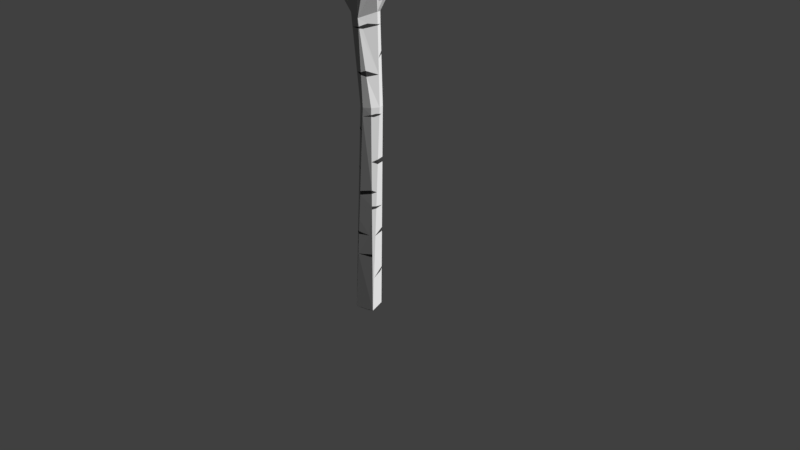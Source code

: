 # Source: birchpoly.blend  (saved by Blender 2.79.0; exported with 4.5.12 LTS)
import bpy
from mathutils import Matrix  # noqa: F401  (used for matrix-valued properties, if any)

bpy.ops.wm.read_factory_settings(use_empty=True)
scene = bpy.context.scene
scene.name = 'Scene'

# ---- collections
col_collection_1 = bpy.data.collections.new('Collection 1'); scene.collection.children.link(col_collection_1)

# ---- materials (node trees are filled in below, after node groups)
mat_material_003 = bpy.data.materials.new('Material.003')
mat_material_003.alpha_threshold = 0.0
mat_material_003.roughness = 0.5
mat_material_004 = bpy.data.materials.new('Material.004')
mat_material_004.alpha_threshold = 0.0
mat_material_004.roughness = 0.5
mat_material_005 = bpy.data.materials.new('Material.005')
mat_material_005.alpha_threshold = 0.0
mat_material_005.roughness = 0.5
mat_material = bpy.data.materials.new('Material')
mat_material.alpha_threshold = 0.0
mat_material.roughness = 0.5
mat_material.line_color = (0.0, 0.0, 0.0, 1.0)
mat_material_002 = bpy.data.materials.new('Material.002')
mat_material_002.alpha_threshold = 0.0
mat_material_002.roughness = 0.5

# ---- material node trees
mat_material_003.use_nodes = True; mat_material_003.node_tree.nodes.clear()
_N = mat_material_003.node_tree.nodes; _L = mat_material_003.node_tree.links
n0 = _N.new('ShaderNodeOutputMaterial'); n0.name = 'Material Output'; n0.location = (300, 300)
n1 = _N.new('ShaderNodeBsdfDiffuse'); n1.name = 'Diffuse BSDF'; n1.location = (10, 300)
n1.inputs[0].default_value = (0.2328, 0.4262, 0.009127, 1.0)
_L.new(n1.outputs[0], n0.inputs[0])
n0.is_active_output = True
mat_material_004.use_nodes = True; mat_material_004.node_tree.nodes.clear()
_N = mat_material_004.node_tree.nodes; _L = mat_material_004.node_tree.links
n0 = _N.new('ShaderNodeOutputMaterial'); n0.name = 'Material Output'; n0.location = (300, 300)
n1 = _N.new('ShaderNodeBsdfDiffuse'); n1.name = 'Diffuse BSDF'; n1.location = (10, 300)
n1.inputs[0].default_value = (0.009403, 0.1122, 0.007928, 1.0)
_L.new(n1.outputs[0], n0.inputs[0])
n0.is_active_output = True
mat_material_005.use_nodes = True; mat_material_005.node_tree.nodes.clear()
_N = mat_material_005.node_tree.nodes; _L = mat_material_005.node_tree.links
n0 = _N.new('ShaderNodeOutputMaterial'); n0.name = 'Material Output'; n0.location = (300, 300)
n1 = _N.new('ShaderNodeBsdfDiffuse'); n1.name = 'Diffuse BSDF'; n1.location = (10, 300)
n1.inputs[0].default_value = (0.04768, 0.17, 0.004624, 1.0)
_L.new(n1.outputs[0], n0.inputs[0])
n0.is_active_output = True
mat_material.use_nodes = True; mat_material.node_tree.nodes.clear()
_N = mat_material.node_tree.nodes; _L = mat_material.node_tree.links
n0 = _N.new('ShaderNodeOutputMaterial'); n0.name = 'Material Output'; n0.location = (300, 300)
n1 = _N.new('ShaderNodeBsdfDiffuse'); n1.name = 'Diffuse BSDF'; n1.location = (10, 300)
n1.inputs[0].default_value = (0.4564, 0.4564, 0.4564, 1.0)
_L.new(n1.outputs[0], n0.inputs[0])
n0.is_active_output = True
mat_material_002.use_nodes = True; mat_material_002.node_tree.nodes.clear()
_N = mat_material_002.node_tree.nodes; _L = mat_material_002.node_tree.links
n0 = _N.new('ShaderNodeOutputMaterial'); n0.name = 'Material Output'; n0.location = (300, 300)
n1 = _N.new('ShaderNodeBsdfDiffuse'); n1.name = 'Diffuse BSDF'; n1.location = (10, 300)
n1.inputs[0].default_value = (0.02924, 0.02924, 0.02924, 1.0)
n1.inputs[1].default_value = 0.1529
n2 = _N.new('ShaderNodeNewGeometry'); n2.name = 'Geometry'; n2.location = (-180, 100)
_L.new(n1.outputs[0], n0.inputs[0])
_L.new(n2.outputs[1], n1.inputs[2])
n0.is_active_output = True

# ---- world
world_world = bpy.data.worlds.new('World'); scene.world = world_world
world_world.color = (0.05088, 0.05088, 0.05088)
world_world.use_sun_shadow = False
world_world.sun_shadow_jitter_overblur = 0.0
world_world.cycles.sampling_method = 'MANUAL'

# ---- cameras
cam_camera = bpy.data.cameras.new('Camera')
cam_camera.clip_end = 100.0
cam_camera.lens = 35.0
cam_camera.sensor_width = 32.0
cam_camera.sensor_height = 18.0
cam_camera.ortho_scale = 7.314
cam_camera.dof.focus_distance = 0.0

# ---- lights
light_lamp = bpy.data.lights.new('Lamp', 'SUN')
light_lamp.transmission_factor = 0.0
light_lamp.cutoff_distance = 30.0
light_lamp.angle = 0.1993
light_lamp.energy = 8.1
light_lamp.shadow_buffer_clip_start = 1.001
light_lamp.shadow_soft_size = 0.1
light_lamp.shadow_cascade_max_distance = 1000.0

# ---- meshes
me_icosphere_004 = bpy.data.meshes.new('Icosphere.004')
me_icosphere_004.from_pydata([(-0.2302, -0.8165, -0.3475), (0.003623, -0.911, 0.4951), (-0.6603, 0.8962, 0.05431), (0.07295, -0.7614, -0.5214), (0.8539, -0.05595, -0.5229), (0.5206, 0.08627, -0.7999), (-0.4545, -0.02468, -0.8868), (-0.5564, 0.9492, -0.4037), (0.1876, 0.8437, -0.6413), (0.9511, 0.309, 0.0), (0.0, -1.0, 0.0), (0.5286, -0.7984, 0.03799), (-0.9354, -0.01616, -0.3485), (-0.7156, -0.6723, 0.2762), (-0.9511, 0.309, 0.0), (0.6327, 0.9385, -0.1257), (0.0, 1.171, -0.03023), (0.7978, -0.4499, 0.4487), (-0.8105, 0.02115, 0.4908), (0.1526, 1.008, 0.4511), (0.9069, 0.08951, 0.4319), (0.3501, 0.2316, 0.7324), (-0.2248, -0.5127, 0.8252), (-0.3957, 0.3273, 0.6884)], [], [(6, 5, 3), (6, 8, 5), (0, 3, 10), (4, 17, 11), (0, 10, 13), (7, 2, 16), (1, 17, 22), (13, 1, 22), (2, 18, 23), (20, 19, 21), (21, 19, 23), (19, 2, 23), (23, 22, 21), (23, 18, 22), (18, 13, 22), (22, 17, 21), (17, 20, 21), (9, 15, 20), (15, 19, 20), (16, 2, 19), (14, 18, 2), (14, 12, 18), (12, 13, 18), (13, 10, 1), (11, 17, 1), (15, 16, 19), (15, 8, 16), (8, 7, 16), (2, 7, 14), (7, 12, 14), (12, 0, 13), (10, 11, 1), (10, 3, 11), (3, 4, 11), (17, 9, 20), (17, 4, 9), (4, 15, 9), (5, 8, 15), (8, 6, 7), (6, 12, 7), (6, 0, 12), (6, 3, 0), (4, 5, 15), (5, 4, 3)])
me_icosphere_004.materials.append(mat_material_003)
me_icosphere_004.use_remesh_preserve_volume = False
me_icosphere_004.use_remesh_preserve_attributes = False
me_icosphere_004.use_mirror_vertex_groups = False
me_icosphere_004.update()
me_icosphere_003 = bpy.data.meshes.new('Icosphere.003')
me_icosphere_003.from_pydata([(-0.2302, -0.8165, -0.3475), (0.2764, -0.8506, 0.4472), (-0.7236, -0.5257, 0.4472), (-0.6603, 0.8962, 0.05431), (0.07295, -0.7614, -0.5214), (0.8539, -0.05595, -0.5229), (0.5206, 0.08627, -0.7999), (-0.4545, -0.02468, -0.8868), (-0.005556, 0.4573, -0.7761), (-0.5564, 0.9492, -0.4037), (0.2883, 0.9139, -0.5171), (0.9511, 0.309, 0.0), (0.0, -1.0, 0.0), (0.5286, -0.7984, 0.03799), (-0.9354, -0.01616, -0.3485), (-0.5286, -0.7984, 0.03799), (-0.9511, 0.309, 0.0), (0.6327, 0.9385, -0.1257), (0.0, 1.171, -0.03023), (0.7978, -0.4499, 0.4487), (-0.2629, -0.809, 0.5257), (-0.8105, 0.02115, 0.4908), (0.1526, 1.008, 0.4511), (0.9069, 0.08951, 0.4319), (0.109, -0.5442, 0.7755), (0.3501, 0.2316, 0.7324), (-0.4402, -0.3785, 0.7716), (-0.3957, 0.3273, 0.6884)], [], [(7, 6, 4), (7, 8, 6), (0, 4, 12), (5, 19, 13), (0, 12, 15), (9, 3, 18), (1, 19, 24), (2, 20, 26), (3, 21, 27), (23, 22, 25), (25, 22, 27), (22, 3, 27), (27, 26, 25), (27, 21, 26), (21, 2, 26), (26, 24, 25), (26, 20, 24), (20, 1, 24), (24, 19, 25), (19, 23, 25), (11, 17, 23), (17, 22, 23), (18, 3, 22), (16, 21, 3), (16, 14, 21), (14, 2, 21), (15, 20, 2), (15, 12, 20), (12, 1, 20), (13, 19, 1), (17, 18, 22), (17, 10, 18), (10, 9, 18), (3, 9, 16), (9, 14, 16), (14, 15, 2), (14, 0, 15), (12, 13, 1), (12, 4, 13), (4, 5, 13), (19, 11, 23), (19, 5, 11), (5, 17, 11), (6, 10, 17), (6, 8, 10), (8, 9, 10), (8, 7, 9), (7, 14, 9), (7, 0, 14), (7, 4, 0), (5, 6, 17), (6, 5, 4)])
me_icosphere_003.materials.append(mat_material_004)
me_icosphere_003.use_remesh_preserve_volume = False
me_icosphere_003.use_remesh_preserve_attributes = False
me_icosphere_003.use_mirror_vertex_groups = False
me_icosphere_003.update()
me_icosphere_002 = bpy.data.meshes.new('Icosphere.002')
me_icosphere_002.from_pydata([(-0.2302, -0.8165, -0.3475), (0.003623, -0.911, 0.4951), (-0.6603, 0.8962, 0.05431), (0.07295, -0.7614, -0.5214), (0.8539, -0.05595, -0.5229), (0.5206, 0.08627, -0.7999), (-0.4545, -0.02468, -0.8868), (-0.5564, 0.9492, -0.4037), (0.1876, 0.8437, -0.6413), (0.9511, 0.309, 0.0), (0.0, -1.0, 0.0), (0.5286, -0.7984, 0.03799), (-0.9354, -0.01616, -0.3485), (-0.7156, -0.6723, 0.2762), (-0.9315, 0.268, 0.2782), (0.6327, 0.9385, -0.1257), (0.0, 1.171, -0.03023), (0.7978, -0.4499, 0.4487), (0.1526, 1.008, 0.4511), (0.9069, 0.08951, 0.4319), (0.3501, 0.2316, 0.7324), (-0.2248, -0.5127, 0.8252), (-0.3957, 0.3273, 0.6884)], [], [(6, 5, 3), (6, 8, 5), (0, 3, 10), (4, 17, 11), (0, 10, 13), (7, 2, 16), (1, 17, 21), (13, 1, 21), (2, 14, 22), (19, 18, 20), (20, 18, 22), (18, 2, 22), (22, 21, 20), (22, 14, 21), (14, 13, 21), (21, 17, 20), (17, 19, 20), (9, 15, 19), (15, 18, 19), (16, 2, 18), (12, 13, 14), (13, 10, 1), (11, 17, 1), (15, 16, 18), (15, 8, 16), (8, 7, 16), (2, 7, 14), (7, 12, 14), (12, 0, 13), (10, 11, 1), (10, 3, 11), (3, 4, 11), (17, 9, 19), (17, 4, 9), (4, 15, 9), (5, 8, 15), (8, 6, 7), (6, 12, 7), (6, 0, 12), (6, 3, 0), (4, 5, 15), (5, 4, 3)])
me_icosphere_002.materials.append(mat_material_005)
me_icosphere_002.use_remesh_preserve_volume = False
me_icosphere_002.use_remesh_preserve_attributes = False
me_icosphere_002.use_mirror_vertex_groups = False
me_icosphere_002.update()
me_icosphere_001 = bpy.data.meshes.new('Icosphere.001')
me_icosphere_001.from_pydata([(-0.2302, -0.8165, -0.3475), (0.003623, -0.911, 0.4951), (-0.6603, 0.8962, 0.05431), (0.07295, -0.7614, -0.5214), (0.8539, -0.05595, -0.5229), (0.5206, 0.08627, -0.7999), (-0.4545, -0.02468, -0.8868), (-0.5564, 0.9492, -0.4037), (0.1876, 0.8437, -0.6413), (0.9511, 0.309, 0.0), (0.0, -1.0, 0.0), (0.5286, -0.7984, 0.03799), (-0.9354, -0.01616, -0.3485), (-0.7156, -0.6723, 0.2762), (-0.9511, 0.309, 0.0), (0.6327, 0.9385, -0.1257), (0.0, 1.171, -0.03023), (0.7978, -0.4499, 0.4487), (-0.8105, 0.02115, 0.4908), (0.1526, 1.008, 0.4511), (0.9069, 0.08951, 0.4319), (0.3501, 0.2316, 0.7324), (-0.2248, -0.5127, 0.8252), (-0.3957, 0.3273, 0.6884)], [], [(6, 5, 3), (6, 8, 5), (0, 3, 10), (4, 17, 11), (0, 10, 13), (7, 2, 16), (1, 17, 22), (13, 1, 22), (2, 18, 23), (20, 19, 21), (21, 19, 23), (19, 2, 23), (23, 22, 21), (23, 18, 22), (18, 13, 22), (22, 17, 21), (17, 20, 21), (9, 15, 20), (15, 19, 20), (16, 2, 19), (14, 18, 2), (14, 12, 18), (12, 13, 18), (13, 10, 1), (11, 17, 1), (15, 16, 19), (15, 8, 16), (8, 7, 16), (2, 7, 14), (7, 12, 14), (12, 0, 13), (10, 11, 1), (10, 3, 11), (3, 4, 11), (17, 9, 20), (17, 4, 9), (4, 15, 9), (5, 8, 15), (8, 6, 7), (6, 12, 7), (6, 0, 12), (6, 3, 0), (4, 5, 15), (5, 4, 3)])
me_icosphere_001.materials.append(mat_material_005)
me_icosphere_001.use_remesh_preserve_volume = False
me_icosphere_001.use_remesh_preserve_attributes = False
me_icosphere_001.use_mirror_vertex_groups = False
me_icosphere_001.update()
me_icosphere = bpy.data.meshes.new('Icosphere')
me_icosphere.from_pydata([(-0.2302, -0.8165, -0.3475), (-0.4074, 0.997, -0.4469), (0.2764, -0.8506, 0.4472), (-0.7236, -0.5257, 0.4472), (-0.6603, 0.8962, 0.05431), (0.07295, -0.7614, -0.5214), (0.8539, -0.05595, -0.5229), (0.5206, 0.08627, -0.7999), (-0.4545, -0.02468, -0.8868), (-0.005556, 0.4573, -0.7761), (-0.7366, 0.6534, -0.3873), (0.2883, 0.9139, -0.5171), (0.9511, 0.309, 0.0), (0.0, -1.0, 0.0), (0.5286, -0.7984, 0.03799), (-0.9354, -0.01616, -0.3485), (-0.5286, -0.7984, 0.03799), (-0.9511, 0.309, 0.0), (0.6327, 0.9385, -0.1257), (0.0, 1.171, -0.03023), (0.7978, -0.4499, 0.4487), (-0.2629, -0.809, 0.5257), (-0.8105, 0.02115, 0.4908), (0.1526, 1.008, 0.4511), (0.9069, 0.08951, 0.4319), (0.109, -0.5442, 0.7755), (0.3501, 0.2316, 0.7324), (-0.4402, -0.3785, 0.7716), (-0.3957, 0.3273, 0.6884)], [], [(8, 7, 5), (8, 9, 7), (0, 5, 13), (1, 10, 4), (6, 20, 14), (0, 13, 16), (1, 4, 19), (2, 20, 25), (3, 21, 27), (4, 22, 28), (24, 23, 26), (26, 23, 28), (23, 4, 28), (28, 27, 26), (28, 22, 27), (22, 3, 27), (27, 25, 26), (27, 21, 25), (21, 2, 25), (25, 20, 26), (20, 24, 26), (12, 18, 24), (18, 23, 24), (19, 4, 23), (17, 22, 4), (17, 15, 22), (15, 3, 22), (16, 21, 3), (16, 13, 21), (13, 2, 21), (14, 20, 2), (18, 19, 23), (18, 11, 19), (11, 1, 19), (4, 10, 17), (10, 15, 17), (15, 16, 3), (15, 0, 16), (13, 14, 2), (13, 5, 14), (5, 6, 14), (20, 12, 24), (20, 6, 12), (6, 18, 12), (7, 11, 18), (7, 9, 11), (9, 1, 11), (9, 10, 1), (9, 8, 10), (8, 15, 10), (8, 0, 15), (8, 5, 0), (6, 7, 18), (7, 6, 5)])
me_icosphere.materials.append(mat_material_004)
me_icosphere.use_remesh_preserve_volume = False
me_icosphere.use_remesh_preserve_attributes = False
me_icosphere.use_mirror_vertex_groups = False
me_icosphere.update()
me_cube = bpy.data.meshes.new('Cube')
me_cube.from_pydata([(-0.2617, 0.01674, 3.05), (-1.561, -0.7805, 4.674), (-0.05098, 0.02453, -0.8838), (-0.3358, 0.2973, 3.557), (0.1177, -0.06932, 3.644), (-0.09012, -0.1162, 3.683), (-0.1022, 0.08454, 3.767), (0.1132, 0.1301, 3.668), (0.987, -0.7034, 5.4), (0.867, -0.7227, 5.425), (0.8553, -0.6068, 5.465), (0.975, -0.5867, 5.437), (0.7979, 1.534, 4.806), (0.6786, 1.513, 4.836), (-0.5457, -0.09842, 3.539), (-0.5441, 0.07566, 3.646), (-0.3685, 0.02446, 3.751), (-0.3318, -0.1346, 3.603), (-1.54, -0.664, 4.713), (-1.435, -0.6985, 4.767), (-1.453, -0.8147, 4.721), (0.07206, 0.5043, 3.554), (0.1394, 0.3661, 3.571), (-0.0582, 0.3374, 3.766), (-0.09404, 0.5183, 3.675), (0.8238, 1.418, 4.838), (0.705, 1.4, 4.879), (0.09417, 0.1736, 1.981), (0.09647, -0.01407, 1.987), (-0.09154, -0.01673, 1.978), (-0.09392, 0.1713, 1.971), (-0.03197, 0.2599, 3.064), (0.1062, -0.04494, -0.7898), (-0.1204, -0.1291, -0.784), (-0.2046, 0.09761, -0.7867), (0.0463, 0.1473, 3.085), (-0.1513, 0.3869, 3.71), (0.01719, -0.1379, 3.645), (-0.1554, -0.03914, 3.747), (0.01635, 0.1719, 3.748), (-0.4574, 0.09099, 3.727), (-0.3954, -0.1225, 3.786), (0.09076, 0.3592, 3.805), (-0.1542, 0.3743, 3.322), (0.022, 0.1817, -0.7925), (1.078, -1.22, 7.567), (1.11, -1.135, 7.58), (0.8038, 1.664, 6.064), (0.7152, 1.687, 6.065), (-2.371, -0.8654, 6.734), (-2.313, -0.7976, 6.757), (-1.574, -0.7133, 4.672), (-1.483, -0.6522, 4.75), (-1.418, -0.7652, 4.757), (0.9298, -0.7417, 5.401), (0.8313, -0.6699, 5.453), (0.9121, -0.5676, 5.46), (0.1509, 0.04725, 3.636), (1.011, -0.64, 5.411), (0.841, 1.48, 4.807), (0.7711, 1.381, 4.87), (0.6621, 1.452, 4.866), (-0.4212, -0.1471, 3.517), (-1.51, -0.8267, 4.683), (0.7317, 1.551, 4.801), (0.1422, 0.0804, 1.987), (0.003135, -0.06232, 1.984), (-0.1399, 0.07664, 1.972), (-0.08559, -0.03561, 3.019), (-0.4012, 0.1281, 3.324), (-0.0003705, 0.2194, 1.975), (0.0134, 0.1962, 0.2718), (0.01287, 0.1971, 0.3375), (0.1205, 0.004634, 0.3086), (0.1204, 0.004385, 0.3031), (0.05015, 0.1786, 0.2893), (0.05159, 0.1784, 0.3444), (0.1024, -0.03295, 0.2894), (0.117, -0.007308, 0.04402), (0.1034, -0.03617, -0.000883), (0.1033, -0.03568, 0.0436), (-0.0849, -0.1099, 0.01221), (0.01522, 0.1932, 0.04647), (0.01517, 0.1933, 0.05339), (-0.1718, 0.1195, 0.03133), (-0.1695, 0.121, 0.08925), (-0.184, 0.09091, 0.09409), (-0.1854, 0.09139, 0.03121), (0.04393, 0.1793, 0.04989), (-0.107, -0.07686, 0.4994), (-0.1069, -0.07652, 0.5078), (-0.06293, -0.098, 0.5043), (-0.06306, -0.09807, 0.5013), (-0.1539, 0.1314, 0.4778), (-0.1519, 0.1327, 0.5282), (-0.1738, 0.08764, 0.5249), (-0.1748, 0.08796, 0.4825), (0.008552, 0.2044, 0.8712), (0.00821, 0.205, 0.9136), (0.06613, 0.1768, 0.9032), (-0.1385, 0.1417, 0.8618), (0.1281, 0.03133, 0.9), (-0.04533, -0.0885, 0.8985), (-0.04766, -0.08975, 0.8464), (0.1003, -0.02633, 0.885), (0.1002, -0.02582, 0.9308), (-0.09971, -0.0485, 1.197), (-0.09952, -0.04774, 1.215), (-0.03254, -0.08159, 1.185), (-0.1574, 0.08231, 1.226), (-0.1583, 0.08261, 1.186), (-0.1257, 0.1501, 1.179), (0.005187, 0.2101, 1.287), (0.07525, 0.1757, 1.254), (0.07692, 0.1756, 1.318), (0.1337, 0.05077, 1.331), (0.133, 0.04807, 1.271), (0.09886, -0.02165, 1.305), (0.002896, 0.2139, 1.571), (0.00257, 0.2145, 1.611), (-0.15, 0.07992, 1.541), (0.08442, 0.1747, 1.606), (0.08484, 0.1747, 1.622), (-0.1109, 0.16, 1.547), (-0.11, 0.1606, 1.57), (-0.09459, -0.02861, 1.686), (-0.09419, -0.02703, 1.724), (-0.1471, 0.079, 1.662), (-0.01015, -0.0695, 1.687), (0.03583, 0.1802, -0.2614), (0.03651, 0.1801, -0.2351), (0.1125, -0.02311, -0.306), (0.01767, 0.189, -0.2568), (0.01756, 0.1892, -0.2431), (-0.01286, 0.1768, -0.2724), (0.04774, 0.1462, -0.2886), (-0.1148, -0.1069, -0.2403), (-0.1147, -0.1066, -0.2319), (-0.1841, 0.1113, -0.2745), (-0.1825, 0.1124, -0.2341), (-0.1915, 0.09336, -0.2279), (-0.1928, 0.09377, -0.282), (-0.0961, -0.1159, -0.2387), (-0.1453, -0.0306, -0.2187), (-0.1095, 0.1408, -0.2612), (0.0598, 0.1775, 0.6599), (0.1257, 0.0228, 0.711), (0.1253, 0.02141, 0.6803), (0.1011, -0.0287, 0.6716), (0.1009, -0.02821, 0.7151), (-0.144, 0.138, 0.7233), (-0.1432, 0.1385, 0.7435), (-0.1686, 0.08593, 0.75), (-0.1688, 0.08602, 0.7376), (-0.1426, 0.02547, 0.7355), (-0.0411, 0.1804, 0.7057), (-0.1494, 0.1269, 0.721), (-0.109, -0.0846, 0.309), (-0.1088, -0.08377, 0.3295), (-0.07048, -0.1021, 0.3352), (-0.07213, -0.103, 0.2983), (0.06639, -0.04688, 0.3046), (-0.1344, -0.02177, 0.3209), (-0.001821, -0.065, 1.873), (0.1412, 0.07687, 1.909), (0.141, 0.07598, 1.889), (0.09684, -0.01525, 1.881), (0.09677, -0.01502, 1.902), (0.122, 0.03716, 1.912), (0.1096, 0.01097, 1.873), (0.1113, 0.1338, 1.888), (-0.01569, 0.2349, 2.109), (-0.1754, 0.08365, 2.156), (-0.1699, 0.08256, 2.128), (-0.1205, 0.1852, 2.146), (-0.1167, 0.1832, 2.121), (-0.1151, -0.01209, 2.126), (-0.1453, 0.1395, 2.16), (-0.1457, 0.121, 2.115), (0.01943, -0.02319, 2.424), (0.03182, -0.02172, 2.354), (-0.1558, -0.004096, 2.383), (-0.155, -0.00425, 2.378), (-0.03289, -0.05148, 2.404), (-0.0298, -0.05241, 2.368), (0.1086, 0.1039, 2.372), (-0.1404, -0.01, 2.381), (-0.1833, 0.2179, 2.557), (-0.07204, 0.2916, 2.602), (-0.07352, 0.2931, 2.615), (0.02023, 0.2242, 2.616), (0.02459, 0.2212, 2.579), (0.0921, 0.1154, 2.561), (-0.2474, 0.01392, 2.96), (-0.1117, 0.3315, 2.95), (-0.2477, 0.2514, 2.979), (-0.2428, 0.2488, 2.947), (-0.3346, 0.115, 2.979), (-0.325, 0.1131, 2.93), (-0.02562, -0.09532, 3.384), (-0.01677, -0.1041, 3.438), (0.04606, -0.05744, 3.423), (0.05422, -0.05879, 3.449), (-0.3007, -0.1071, 3.338), (0.1185, 0.07824, 3.465), (0.2151, 0.8649, 3.939), (0.03225, 0.6743, 3.874), (0.06404, 0.716, 3.891), (0.03168, 0.6755, 3.846), (0.04582, 0.6984, 3.885), (0.03254, 0.6813, 3.865), (0.448, 1.038, 4.202), (0.429, 1.011, 4.17), (0.4853, 0.9152, 4.181), (0.4798, 0.9065, 4.171), (0.3703, 1.071, 4.198), (0.4555, 0.8518, 4.156), (0.452, 0.9864, 4.173), (0.4672, 1.006, 4.198), (0.4129, 1.045, 4.199), (0.4023, 1.028, 4.179), (0.2522, 0.5452, 3.77), (0.2391, 0.5244, 3.747), (0.1165, 0.3628, 3.682), (0.1226, 0.3637, 3.652), (0.1895, 0.6533, 3.745), (0.2293, 0.5042, 3.738), (0.2434, 0.5258, 3.764), (0.08105, 0.274, 3.655), (0.0187, 0.2913, 3.214), (0.02538, 0.2954, 3.234), (-0.09222, 0.3163, 3.191), (0.003417, 0.343, 3.231), (0.004904, 0.3465, 3.238), (0.07499, 0.2147, 3.235), (0.07121, 0.2058, 3.215), (0.06087, 0.1436, 3.212), (0.04706, 0.2329, 3.199), (-0.3567, 0.2433, 3.483), (-0.3511, 0.2577, 3.502), (-0.327, 0.2927, 3.5), (-0.3206, 0.2894, 3.457), (-0.2705, 0.325, 3.473), (-0.2943, 0.3149, 3.503), (-0.1186, 0.4595, 3.531), (-0.3966, 0.2045, 3.509), (-0.7539, -0.125, 3.729), (-0.7169, -0.2134, 3.73), (-0.6887, -0.1944, 3.698), (-0.6379, -0.2825, 3.749), (-0.6398, -0.2836, 3.751), (-0.6749, -0.196, 3.692), (-0.7079, -0.2209, 3.731), (-0.7195, -0.2024, 3.73), (-0.6922, -0.186, 3.7), (-0.5812, -0.2656, 3.766), (0.4226, -0.3217, 4.303), (0.431, -0.3287, 4.322), (0.4458, -0.3086, 4.306), (0.1054, -0.2058, 4.198), (0.2228, -0.3145, 4.253), (0.2421, -0.3267, 4.288), (0.3908, -0.3851, 4.364), (0.3551, -0.3615, 4.295), (0.6712, -0.3685, 4.71), (0.6843, -0.3789, 4.737), (0.582, -0.2599, 4.63), (0.6179, -0.2897, 4.704), (0.4745, -0.2063, 4.624), (0.4688, -0.2016, 4.613), (0.6504, -0.4578, 4.72), (0.3407, -0.2352, 4.552), (0.3447, -0.2381, 4.56), (0.6586, -0.4149, 4.714), (0.6654, -0.4192, 4.727), (0.5562, -0.494, 4.977), (0.7497, -0.6226, 5.055), (0.7307, -0.61, 5.018), (0.7437, -0.5876, 4.998), (0.7668, -0.6067, 5.049), (0.8063, -0.5716, 5.035), (0.7956, -0.5638, 5.013), (0.8089, -0.5109, 5.011), (0.6456, -0.5824, 5.022), (0.7201, 1.424, 4.672), (0.7004, 1.396, 4.637), (0.7638, 1.357, 4.671), (0.7516, 1.338, 4.65), (0.7329, 1.278, 4.67), (0.6433, 1.411, 4.634), (0.7385, 1.35, 4.64), (0.7576, 1.374, 4.671), (0.5519, 1.326, 4.556), (0.5444, 1.317, 4.546), (0.5824, 1.353, 4.552), (0.4976, 1.28, 4.564), (0.479, 1.256, 4.536), (0.461, 1.204, 4.549), (0.4535, 1.195, 4.537), (0.4327, 1.152, 4.54), (0.3387, 0.8901, 4.345), (0.6578, 1.163, 4.531), (0.526, 1.013, 4.486), (0.4822, 0.9469, 4.418), (0.3916, -0.1451, 4.133), (0.4057, -0.1563, 4.162), (0.2093, 0.01258, 4.117), (0.3599, -0.246, 4.133), (0.3649, -0.2272, 4.133), (0.3677, -0.229, 4.138), (0.3305, -0.05066, 4.114), (0.3586, -0.07404, 4.172), (0.7991, 1.562, 5.073), (0.7993, 1.565, 5.107), (0.6859, 1.548, 5.081), (0.728, 1.581, 5.084), (0.7278, 1.583, 5.097), (0.8322, 1.524, 5.105), (0.8323, 1.523, 5.1), (1.005, -0.8074, 5.836), (1.006, -0.8085, 5.841), (1.006, -0.811, 5.851), (1.031, -0.7403, 5.851), (1.031, -0.7405, 5.852), (1.031, -0.7416, 5.856), (1.001, -0.691, 5.845), (1.008, -0.7996, 5.834), (0.9635, -0.837, 5.843), (-0.2357, 0.01163, 2.887), (-0.0153, 0.2485, 2.921), (-0.07744, -0.03807, 2.924), (-0.07571, -0.03859, 2.904), (-0.06937, -0.03369, 2.927), (-0.06515, -0.03319, 2.903), (0.05833, 0.1389, 2.947), (0.0596, 0.138, 2.933), (-0.01412, 0.04652, 2.957), (-0.04193, -1.311e-05, 2.898), (-1.597, -0.7177, 4.732), (-1.464, -0.8153, 4.745), (-1.458, -0.815, 4.733), (-1.429, -0.7807, 4.746), (-1.518, -0.8271, 4.703), (-1.533, -0.8278, 4.739), (-1.58, -0.7825, 4.723), (-1.586, -0.7831, 4.738), (-1.693, -0.8349, 5.12), (-1.695, -0.8351, 5.125), (-1.639, -0.825, 5.129), (-1.631, -0.8246, 5.113), (-1.733, -0.7986, 5.112), (-1.579, -0.771, 5.119), (-1.706, -0.6912, 5.288), (-1.805, -0.7574, 5.27), (-1.801, -0.7566, 5.259), (-1.752, -0.7006, 5.272), (-1.754, -0.701, 5.278), (-1.762, -0.838, 5.283), (-1.795, -0.805, 5.269), (-1.796, -0.8052, 5.272), (-1.781, -0.7296, 5.279), (-1.785, -0.7397, 5.26)], [], [(7, 57, 204, 35, 236), (35, 235, 236), (23, 36, 6), (68, 199, 203), (62, 37, 5), (5, 17, 62), (3, 36, 24), (21, 22, 230, 233), (31, 231, 232), (4, 37, 200, 202), (4, 256, 263, 37), (54, 279, 280, 8), (4, 308, 307), (14, 254, 246, 69), (15, 52, 40), (51, 253, 247, 1), (14, 251, 248), (52, 15, 18), (15, 51, 18), (24, 208, 205, 43, 244), (21, 225, 222, 22), (22, 222, 226), (59, 291, 284, 12), (21, 220, 212), (64, 292, 295, 13), (24, 206, 210), (68, 330, 332), (44, 132, 129), (32, 131, 78, 79), (33, 142, 136), (34, 141, 138), (22, 228, 39, 7), (16, 38, 6), (6, 39, 23), (40, 36, 3, 15), (5, 38, 17), (3, 239, 245, 238, 69, 15), (14, 0, 68, 203, 62), (24, 244, 243, 3), (31, 229, 237, 235, 35), (4, 202, 204, 57), (0, 14, 69), (49, 50, 356, 360, 353), (2, 34, 44), (2, 44, 32), (2, 32, 33), (2, 33, 34), (49, 353, 359), (1, 63, 342, 344), (50, 352, 356), (50, 49, 348, 351), (50, 351, 53, 19), (19, 52, 352, 50), (49, 357, 347, 348), (46, 45, 321, 324), (45, 54, 8, 319, 320, 327, 321), (45, 46, 10, 55), (45, 55, 9), (9, 54, 45), (46, 56, 10), (54, 9, 283, 276), (46, 324, 325), (11, 56, 46, 325), (4, 57, 304, 308), (55, 275, 283, 9), (55, 10, 272, 271, 6, 38, 259, 275), (56, 268, 272, 10), (56, 11, 267, 268), (58, 265, 267, 11), (48, 47, 313, 316), (47, 317, 313), (47, 48, 26, 60), (47, 60, 25), (25, 59, 318, 317, 47), (48, 61, 26), (52, 19, 16, 40), (48, 316, 314), (13, 61, 48, 314), (15, 69, 246, 51), (41, 38, 16), (17, 38, 41), (14, 62, 249, 251), (53, 41, 16, 19), (53, 341, 20, 17, 41), (63, 250, 255, 249, 62, 17, 20), (60, 302, 301, 288, 25), (21, 43, 205, 215, 220), (42, 39, 228, 223), (23, 39, 42), (16, 6, 36, 40), (60, 26, 300, 302), (61, 299, 36, 23, 300, 26), (65, 27, 191, 192, 185), (24, 36, 299, 298, 206), (70, 171, 188, 191, 27), (65, 185, 180, 28), (67, 29, 176, 173), (66, 184, 186, 182, 176, 29), (70, 30, 175, 171), (67, 173, 178, 175, 30), (65, 164, 170, 165, 115, 114, 121, 122, 27), (66, 163, 167, 28), (67, 127, 126, 29), (70, 119, 124, 30), (75, 71, 72, 76), (76, 72, 97, 99, 145), (77, 73, 147, 148), (73, 77, 74), (76, 73, 74, 75), (75, 74, 78, 131, 130, 88), (80, 81, 79), (79, 81, 142, 33, 32), (79, 78, 80), (80, 78, 74, 77), (84, 87, 86, 85), (85, 86, 96, 93), (88, 83, 71, 75), (83, 88, 82), (85, 83, 82, 84), (84, 82, 133, 134, 132, 44, 34, 138, 144, 139), (90, 95, 96, 89), (89, 96, 86, 87, 140, 143, 137, 157, 162, 158), (93, 96, 95, 94), (94, 95, 153, 156, 150), (89, 92, 91, 90), (90, 91, 103, 102, 108, 106), (99, 98, 112, 113), (98, 99, 97), (100, 98, 97), (97, 72, 71, 83, 85, 93, 94, 150, 155, 151, 100), (105, 102, 103, 104), (104, 103, 91, 92, 159, 161, 160, 81, 80, 77, 148, 149), (104, 101, 105), (105, 101, 116, 117), (107, 109, 110, 106), (106, 110, 152, 154, 153, 95, 90), (106, 108, 107), (107, 108, 128, 125), (111, 109, 120, 123), (109, 111, 110), (113, 112, 114), (114, 112, 118, 121), (117, 115, 165, 169, 166), (115, 117, 116), (114, 115, 116, 113), (113, 116, 101, 146, 145, 99), (121, 118, 119, 122), (122, 119, 70, 27), (123, 120, 124), (124, 120, 127, 67, 30), (124, 119, 118, 123), (123, 118, 112, 98, 100, 111), (126, 127, 125), (125, 127, 120, 109, 107), (125, 128, 126), (126, 128, 163, 66, 29), (129, 132, 133, 130), (130, 133, 82, 88), (132, 134, 133), (130, 131, 135, 129), (129, 135, 131, 32, 44), (138, 141, 140, 139), (139, 140, 87, 84), (137, 143, 140, 141, 136), (136, 141, 34, 33), (139, 144, 138), (136, 142, 137), (137, 142, 81, 160, 157), (145, 146, 147), (147, 73, 76, 145), (148, 147, 146, 149), (149, 146, 101, 104), (153, 154, 152), (151, 155, 150), (150, 156, 153, 152, 151), (151, 152, 110, 111, 100), (160, 161, 159), (158, 162, 157), (157, 160, 159, 158), (158, 159, 92, 89), (167, 163, 166), (166, 163, 128, 108, 102, 105, 117), (166, 169, 165, 164, 168, 167), (167, 168, 164, 65, 28), (165, 170, 164), (171, 174, 187, 188), (174, 171, 175), (175, 178, 173, 172, 177, 174), (174, 177, 172, 198, 196, 187), (173, 176, 172), (172, 176, 182, 181, 328, 193, 198), (180, 185, 179), (179, 185, 192, 335, 337, 333), (182, 186, 181), (181, 186, 183, 331, 328), (183, 186, 184), (179, 183, 184, 180), (180, 184, 66, 28), (188, 187, 189), (189, 187, 196, 194), (192, 191, 190), (190, 329, 335, 192), (191, 188, 189, 190), (190, 189, 194, 43, 231, 31, 329), (194, 195, 241, 242, 43), (195, 194, 196), (198, 193, 197), (197, 193, 0, 69), (196, 198, 197, 195), (195, 197, 69, 238, 241), (204, 201, 68, 35), (201, 204, 202), (203, 200, 37, 62), (200, 203, 199), (202, 200, 199, 201), (201, 199, 68), (209, 207, 208, 210), (210, 208, 24), (210, 206, 209), (209, 206, 298, 296), (205, 207, 293, 294, 215), (207, 205, 208), (212, 220, 219, 211), (211, 219, 289, 285), (214, 217, 218, 213), (213, 218, 290, 287), (216, 214, 213, 287, 288, 301), (220, 215, 219), (219, 215, 294, 64, 289), (211, 218, 217, 212), (212, 217, 225, 21), (222, 225, 221), (221, 225, 217, 214), (227, 223, 224, 226), (226, 224, 22), (226, 222, 221, 227), (227, 221, 214, 216), (223, 228, 224), (224, 228, 22), (233, 230, 229, 232), (232, 229, 31), (236, 235, 234), (234, 22, 7, 236), (232, 231, 233), (233, 231, 43, 21), (235, 237, 229, 230, 234), (234, 230, 22), (241, 238, 239, 240), (240, 239, 3), (243, 244, 242), (242, 244, 43), (242, 241, 240, 243), (243, 240, 3), (238, 245, 239), (248, 251, 252, 247), (247, 252, 63, 1), (246, 254, 253), (253, 51, 246), (249, 255, 250), (251, 249, 250, 252), (252, 250, 63), (247, 253, 254, 248), (248, 254, 14), (261, 259, 260), (260, 259, 38, 5), (263, 256, 257, 262), (262, 257, 278, 277), (258, 256, 4, 307), (256, 258, 257), (262, 261, 260, 263), (263, 260, 5, 37), (273, 264, 265, 274), (274, 265, 58, 282), (268, 267, 266, 269), (269, 266, 311, 306), (267, 265, 264, 266), (266, 264, 305, 311), (272, 268, 269, 271), (271, 269, 306, 39, 6), (270, 273, 274), (274, 282, 281, 270), (283, 275, 259, 261), (281, 282, 280), (280, 282, 58, 8), (280, 279, 278, 281), (281, 278, 257, 258, 270), (277, 278, 279, 276), (276, 279, 54), (276, 283, 277), (277, 283, 261, 262), (288, 286, 59, 25), (286, 288, 287), (285, 289, 284), (284, 289, 64, 12), (287, 290, 291, 286), (286, 291, 59), (284, 291, 290, 285), (285, 290, 218, 211), (296, 298, 297, 295), (295, 297, 61, 13), (294, 292, 64), (292, 294, 293), (295, 292, 293, 296), (296, 293, 207, 209), (298, 299, 297), (297, 299, 61), (301, 302, 303), (303, 42, 223, 227, 216, 301), (302, 300, 303), (303, 300, 23, 42), (308, 304, 305, 309), (309, 305, 264, 273), (306, 310, 7, 39), (310, 306, 311), (311, 305, 304, 310), (310, 304, 57, 7), (307, 308, 309), (309, 273, 270, 258, 307), (316, 313, 312, 315), (315, 312, 12, 64), (314, 315, 64, 13), (315, 314, 316), (313, 317, 318, 312), (312, 318, 59, 12), (324, 321, 320, 319, 326, 323), (323, 326, 319, 8, 58, 322), (325, 322, 58, 11), (322, 325, 324, 323), (321, 327, 320), (328, 331, 330), (330, 68, 0, 193, 328), (335, 329, 334), (334, 329, 31, 35), (333, 337, 335, 334, 336, 332), (332, 336, 334, 35, 68), (332, 330, 331, 333), (333, 331, 183, 179), (339, 343, 342, 340), (340, 342, 63, 20), (341, 340, 20), (340, 341, 339), (345, 338, 344), (344, 338, 51, 1), (344, 342, 343, 345), (345, 343, 346, 350), (350, 347, 357, 358), (347, 350, 346), (348, 347, 346, 349), (349, 346, 343, 339), (351, 349, 339, 341, 53), (349, 351, 348), (353, 360, 356, 355, 361, 354), (354, 361, 355, 18, 51, 338), (356, 352, 355), (355, 352, 52, 18), (358, 357, 359), (359, 357, 49), (359, 353, 354, 358), (358, 354, 338, 345, 350)])
me_cube.polygons.foreach_set('material_index', [0, 0, 0, 0, 0, 0, 0, 0, 0, 0, 0, 0, 0, 0, 0, 0, 0, 0, 0, 0, 0, 0, 0, 0, 0, 0, 0, 0, 0, 0, 0, 0, 0, 0, 0, 0, 0, 0, 0, 0, 0, 0, 0, 0, 0, 0, 0, 0, 0, 0, 0, 0, 0, 0, 0, 0, 0, 0, 0, 0, 0, 0, 0, 0, 0, 0, 0, 0, 0, 0, 0, 0, 0, 0, 0, 0, 0, 0, 0, 0, 0, 0, 0, 0, 0, 0, 0, 0, 0, 0, 0, 0, 0, 0, 0, 0, 0, 0, 0, 0, 0, 0, 0, 0, 1, 0, 0, 0, 1, 0, 1, 0, 0, 0, 1, 0, 0, 0, 1, 0, 1, 0, 1, 0, 1, 0, 0, 1, 1, 0, 1, 0, 1, 0, 1, 0, 1, 0, 0, 1, 1, 0, 0, 1, 1, 0, 1, 0, 1, 0, 1, 0, 1, 0, 1, 0, 1, 0, 0, 1, 0, 1, 0, 1, 0, 1, 0, 0, 1, 0, 1, 0, 1, 1, 1, 0, 1, 1, 1, 0, 1, 0, 1, 0, 1, 0, 1, 1, 0, 1, 0, 1, 0, 0, 0, 1, 1, 0, 1, 0, 1, 0, 1, 0, 0, 1, 1, 0, 1, 0, 0, 1, 0, 1, 1, 0, 1, 0, 1, 0, 0, 1, 1, 0, 1, 0, 0, 1, 0, 1, 0, 1, 0, 1, 0, 1, 0, 1, 0, 1, 0, 1, 0, 1, 0, 1, 0, 1, 0, 1, 0, 1, 0, 1, 1, 0, 1, 0, 0, 1, 0, 1, 0, 1, 0, 1, 0, 0, 1, 1, 0, 1, 0, 1, 0, 1, 0, 0, 0, 1, 0, 0, 1, 0, 1, 0, 1, 0, 1, 0, 0, 1, 1, 0, 1, 0, 1, 0, 1, 0, 0, 1, 1, 0, 1, 0, 1, 0, 1, 0, 1, 0, 0, 1, 1, 0, 0, 0, 1, 0, 0, 1, 1, 0, 1, 0, 0, 1, 1, 1, 0, 1, 0, 1, 0, 1, 0, 1, 0, 0, 1, 1, 0, 1, 0, 0, 1, 1, 0, 0, 1, 1, 0, 1, 0, 1, 0, 1, 0])
me_cube.materials.append(mat_material)
me_cube.materials.append(mat_material_002)
me_cube.use_remesh_preserve_volume = False
me_cube.use_remesh_preserve_attributes = False
me_cube.use_mirror_vertex_groups = False
me_cube.update()

# ---- objects
ob_icosphere_004 = bpy.data.objects.new('Icosphere.004', me_icosphere_004)
ob_icosphere_003 = bpy.data.objects.new('Icosphere.003', me_icosphere_003)
ob_icosphere_002 = bpy.data.objects.new('Icosphere.002', me_icosphere_002)
ob_icosphere_001 = bpy.data.objects.new('Icosphere.001', me_icosphere_001)
ob_icosphere = bpy.data.objects.new('Icosphere', me_icosphere)
ob_cube = bpy.data.objects.new('Cube', me_cube)
ob_lamp = bpy.data.objects.new('Lamp', light_lamp)
ob_camera = bpy.data.objects.new('Camera', cam_camera)

# ---- transforms, parenting, visibility, modifiers, constraints
ob_icosphere_004.location = (-0.8583, 0.0824, 5.854)
ob_icosphere_004.rotation_euler = (1.706, -2.849, 1.402)
ob_icosphere_004.scale = (1.044, 1.767, 1.494)
ob_icosphere_004.lineart.crease_threshold = 0.0
ob_icosphere_003.location = (-1.889, -0.4674, 6.502)
ob_icosphere_003.rotation_euler = (4.289, -2.911, 0.378)
ob_icosphere_003.scale = (1.029, 1.478, 1.433)
ob_icosphere_003.lineart.crease_threshold = 0.0
ob_icosphere_002.location = (-0.9403, -0.4897, 7.79)
ob_icosphere_002.rotation_euler = (2.493, -2.93, -2.586)
ob_icosphere_002.scale = (1.607, 1.622, 1.721)
ob_icosphere_002.lineart.crease_threshold = 0.0
ob_icosphere_001.location = (0.5671, 0.8835, 6.332)
ob_icosphere_001.rotation_euler = (-1.276, -3.18, -0.3223)
ob_icosphere_001.scale = (1.029, 1.478, 1.433)
ob_icosphere_001.lineart.crease_threshold = 0.0
ob_icosphere.location = (1.177, -0.8248, 7.636)
ob_icosphere.rotation_euler = (1.809, -3.351, -3.055)
ob_icosphere.scale = (1.029, 1.478, 1.433)
ob_icosphere.lineart.crease_threshold = 0.0
ob_cube.location = (0.0, 0.0, 0.0)
ob_cube.lock_rotations_4d = False
ob_cube.empty_display_type = 'ARROWS'
ob_cube.lineart.crease_threshold = 0.0
ob_lamp.location = (5.949, 1.005, 9.674)
ob_lamp.rotation_euler = (0.6503, 0.05522, 1.866)
ob_lamp.lock_rotations_4d = False
ob_lamp.empty_display_type = 'ARROWS'
ob_lamp.color = (0.0, 0.0, 0.0, 0.0)
ob_lamp.lineart.crease_threshold = 0.0
ob_camera.location = (7.481, -6.508, 5.344)
ob_camera.rotation_euler = (1.109, 0.0, 0.8149)
ob_camera.lock_rotations_4d = False
ob_camera.empty_display_type = 'ARROWS'
ob_camera.color = (0.0, 0.0, 0.0, 0.0)
ob_camera.display_type = 'WIRE'
ob_camera.lineart.crease_threshold = 0.0

# ---- collection membership
col_collection_1.objects.link(ob_icosphere_004)
col_collection_1.objects.link(ob_icosphere_003)
col_collection_1.objects.link(ob_icosphere_002)
col_collection_1.objects.link(ob_icosphere_001)
col_collection_1.objects.link(ob_icosphere)
col_collection_1.objects.link(ob_cube)
col_collection_1.objects.link(ob_lamp)
col_collection_1.objects.link(ob_camera)

# ---- scene / render settings (as saved in the file)
scene.camera = ob_camera
scene.frame_start = 1; scene.frame_end = 250; scene.frame_set(1)
scene.render.engine = 'CYCLES'
scene.render.resolution_percentage = 50
scene.render.dither_intensity = 0.0
scene.cycles.use_denoising = False
scene.cycles.samples = 128
scene.cycles.sampling_pattern = 'TABULATED_SOBOL'
scene.cycles.use_adaptive_sampling = False
scene.cycles.use_light_tree = False
scene.cycles.blur_glossy = 0.0
scene.cycles.sample_clamp_indirect = 0.0
scene.view_settings.view_transform = 'Standard'
bpy.context.view_layer.update()
